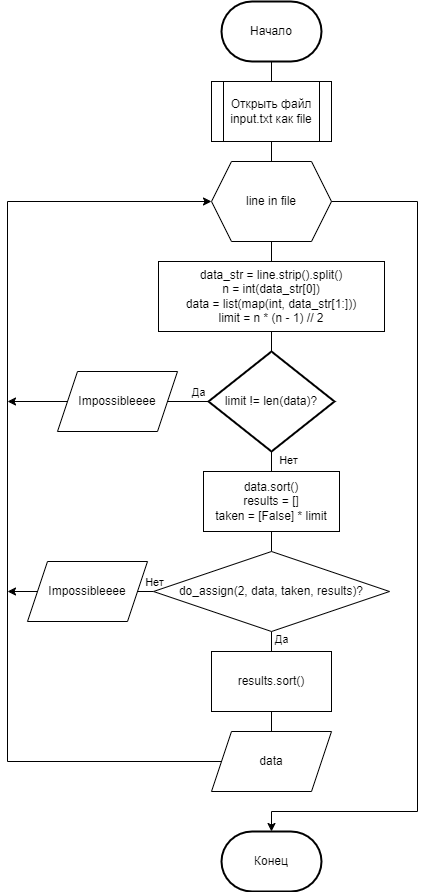

The diagram above was exported from draw.io. Its source (the exported page's mxGraphModel, read from the mxfile embedded in the PNG):
<mxGraphModel dx="1194" dy="814" grid="1" gridSize="10" guides="1" tooltips="1" connect="1" arrows="1" fold="1" page="1" pageScale="1" pageWidth="827" pageHeight="1169" math="0" shadow="0">
  <root>
    <mxCell id="0" />
    <mxCell id="1" parent="0" />
    <mxCell id="vYIwwJqUsWzmSZ0kTJ1c-6" style="edgeStyle=orthogonalEdgeStyle;rounded=0;orthogonalLoop=1;jettySize=auto;html=1;exitX=0.5;exitY=1;exitDx=0;exitDy=0;entryX=0.5;entryY=0;entryDx=0;entryDy=0;endArrow=none;endFill=0;" edge="1" parent="1" source="vYIwwJqUsWzmSZ0kTJ1c-1" target="vYIwwJqUsWzmSZ0kTJ1c-4">
      <mxGeometry relative="1" as="geometry" />
    </mxCell>
    <mxCell id="vYIwwJqUsWzmSZ0kTJ1c-1" value="Открыть файл input.txt как file" style="shape=process;whiteSpace=wrap;html=1;backgroundOutline=1;" vertex="1" parent="1">
      <mxGeometry x="354" y="110" width="120" height="60" as="geometry" />
    </mxCell>
    <mxCell id="vYIwwJqUsWzmSZ0kTJ1c-3" style="edgeStyle=orthogonalEdgeStyle;rounded=0;orthogonalLoop=1;jettySize=auto;html=1;exitX=0.5;exitY=1;exitDx=0;exitDy=0;exitPerimeter=0;entryX=0.5;entryY=0;entryDx=0;entryDy=0;endArrow=none;endFill=0;" edge="1" parent="1" source="vYIwwJqUsWzmSZ0kTJ1c-2" target="vYIwwJqUsWzmSZ0kTJ1c-1">
      <mxGeometry relative="1" as="geometry" />
    </mxCell>
    <mxCell id="vYIwwJqUsWzmSZ0kTJ1c-2" value="Начало" style="strokeWidth=2;html=1;shape=mxgraph.flowchart.terminator;whiteSpace=wrap;" vertex="1" parent="1">
      <mxGeometry x="364" y="30" width="100" height="60" as="geometry" />
    </mxCell>
    <mxCell id="vYIwwJqUsWzmSZ0kTJ1c-7" style="edgeStyle=orthogonalEdgeStyle;rounded=0;orthogonalLoop=1;jettySize=auto;html=1;exitX=0.5;exitY=1;exitDx=0;exitDy=0;entryX=0.5;entryY=0;entryDx=0;entryDy=0;endArrow=none;endFill=0;" edge="1" parent="1" source="vYIwwJqUsWzmSZ0kTJ1c-4" target="vYIwwJqUsWzmSZ0kTJ1c-5">
      <mxGeometry relative="1" as="geometry" />
    </mxCell>
    <mxCell id="vYIwwJqUsWzmSZ0kTJ1c-4" value="line in file" style="shape=hexagon;perimeter=hexagonPerimeter2;whiteSpace=wrap;html=1;fixedSize=1;" vertex="1" parent="1">
      <mxGeometry x="354" y="190" width="120" height="80" as="geometry" />
    </mxCell>
    <mxCell id="vYIwwJqUsWzmSZ0kTJ1c-5" value="data_str = line.strip().split()&lt;br&gt;n = int(data_str[0])&lt;br&gt;data = list(map(int, data_str[1:]))&lt;br&gt;limit = n * (n - 1) // 2" style="rounded=0;whiteSpace=wrap;html=1;" vertex="1" parent="1">
      <mxGeometry x="301" y="290" width="226" height="70" as="geometry" />
    </mxCell>
    <mxCell id="vYIwwJqUsWzmSZ0kTJ1c-10" style="edgeStyle=orthogonalEdgeStyle;rounded=0;orthogonalLoop=1;jettySize=auto;html=1;exitX=0;exitY=0.5;exitDx=0;exitDy=0;exitPerimeter=0;entryX=1;entryY=0.5;entryDx=0;entryDy=0;endArrow=none;endFill=0;" edge="1" parent="1" source="vYIwwJqUsWzmSZ0kTJ1c-8" target="vYIwwJqUsWzmSZ0kTJ1c-9">
      <mxGeometry relative="1" as="geometry" />
    </mxCell>
    <mxCell id="vYIwwJqUsWzmSZ0kTJ1c-11" value="Да" style="edgeLabel;html=1;align=center;verticalAlign=middle;resizable=0;points=[];" vertex="1" connectable="0" parent="vYIwwJqUsWzmSZ0kTJ1c-10">
      <mxGeometry x="0.2245" y="-1" relative="1" as="geometry">
        <mxPoint x="7" y="-9" as="offset" />
      </mxGeometry>
    </mxCell>
    <mxCell id="vYIwwJqUsWzmSZ0kTJ1c-15" style="edgeStyle=orthogonalEdgeStyle;rounded=0;orthogonalLoop=1;jettySize=auto;html=1;exitX=0.5;exitY=1;exitDx=0;exitDy=0;exitPerimeter=0;entryX=0.5;entryY=0;entryDx=0;entryDy=0;endArrow=none;endFill=0;" edge="1" parent="1" source="vYIwwJqUsWzmSZ0kTJ1c-8" target="vYIwwJqUsWzmSZ0kTJ1c-14">
      <mxGeometry relative="1" as="geometry" />
    </mxCell>
    <mxCell id="vYIwwJqUsWzmSZ0kTJ1c-16" value="Нет" style="edgeLabel;html=1;align=center;verticalAlign=middle;resizable=0;points=[];" vertex="1" connectable="0" parent="vYIwwJqUsWzmSZ0kTJ1c-15">
      <mxGeometry x="-0.1857" y="-1" relative="1" as="geometry">
        <mxPoint x="17" as="offset" />
      </mxGeometry>
    </mxCell>
    <mxCell id="vYIwwJqUsWzmSZ0kTJ1c-8" value="limit != len(data)?" style="strokeWidth=2;html=1;shape=mxgraph.flowchart.decision;whiteSpace=wrap;" vertex="1" parent="1">
      <mxGeometry x="351" y="380" width="126" height="100" as="geometry" />
    </mxCell>
    <mxCell id="vYIwwJqUsWzmSZ0kTJ1c-12" style="edgeStyle=orthogonalEdgeStyle;rounded=0;orthogonalLoop=1;jettySize=auto;html=1;exitX=0;exitY=0.5;exitDx=0;exitDy=0;" edge="1" parent="1" source="vYIwwJqUsWzmSZ0kTJ1c-9">
      <mxGeometry relative="1" as="geometry">
        <mxPoint x="150" y="430" as="targetPoint" />
      </mxGeometry>
    </mxCell>
    <mxCell id="vYIwwJqUsWzmSZ0kTJ1c-9" value="Impossibleeee" style="shape=parallelogram;perimeter=parallelogramPerimeter;whiteSpace=wrap;html=1;fixedSize=1;" vertex="1" parent="1">
      <mxGeometry x="200" y="400" width="120" height="60" as="geometry" />
    </mxCell>
    <mxCell id="vYIwwJqUsWzmSZ0kTJ1c-13" style="edgeStyle=orthogonalEdgeStyle;rounded=0;orthogonalLoop=1;jettySize=auto;html=1;exitX=0.5;exitY=1;exitDx=0;exitDy=0;entryX=0.5;entryY=0;entryDx=0;entryDy=0;entryPerimeter=0;endArrow=none;endFill=0;" edge="1" parent="1" source="vYIwwJqUsWzmSZ0kTJ1c-5" target="vYIwwJqUsWzmSZ0kTJ1c-8">
      <mxGeometry relative="1" as="geometry" />
    </mxCell>
    <mxCell id="vYIwwJqUsWzmSZ0kTJ1c-18" style="edgeStyle=orthogonalEdgeStyle;rounded=0;orthogonalLoop=1;jettySize=auto;html=1;exitX=0.5;exitY=1;exitDx=0;exitDy=0;entryX=0.5;entryY=0;entryDx=0;entryDy=0;endArrow=none;endFill=0;" edge="1" parent="1" source="vYIwwJqUsWzmSZ0kTJ1c-14" target="vYIwwJqUsWzmSZ0kTJ1c-17">
      <mxGeometry relative="1" as="geometry" />
    </mxCell>
    <mxCell id="vYIwwJqUsWzmSZ0kTJ1c-14" value="data.sort()&lt;br&gt;&lt;div&gt;results = []&lt;/div&gt;&lt;div&gt;&lt;span style=&quot;background-color: initial;&quot;&gt;taken = [False] * limit&lt;/span&gt;&lt;/div&gt;" style="rounded=0;whiteSpace=wrap;html=1;" vertex="1" parent="1">
      <mxGeometry x="346" y="500" width="136" height="60" as="geometry" />
    </mxCell>
    <mxCell id="vYIwwJqUsWzmSZ0kTJ1c-20" style="edgeStyle=orthogonalEdgeStyle;rounded=0;orthogonalLoop=1;jettySize=auto;html=1;exitX=0.5;exitY=1;exitDx=0;exitDy=0;entryX=0.5;entryY=0;entryDx=0;entryDy=0;endArrow=none;endFill=0;" edge="1" parent="1" source="vYIwwJqUsWzmSZ0kTJ1c-17" target="vYIwwJqUsWzmSZ0kTJ1c-19">
      <mxGeometry relative="1" as="geometry" />
    </mxCell>
    <mxCell id="vYIwwJqUsWzmSZ0kTJ1c-21" value="Да" style="edgeLabel;html=1;align=center;verticalAlign=middle;resizable=0;points=[];" vertex="1" connectable="0" parent="vYIwwJqUsWzmSZ0kTJ1c-20">
      <mxGeometry x="-0.1857" y="-1" relative="1" as="geometry">
        <mxPoint x="10" y="-1" as="offset" />
      </mxGeometry>
    </mxCell>
    <mxCell id="vYIwwJqUsWzmSZ0kTJ1c-25" style="edgeStyle=orthogonalEdgeStyle;rounded=0;orthogonalLoop=1;jettySize=auto;html=1;exitX=0;exitY=0.5;exitDx=0;exitDy=0;entryX=1;entryY=0.5;entryDx=0;entryDy=0;endArrow=none;endFill=0;" edge="1" parent="1" source="vYIwwJqUsWzmSZ0kTJ1c-17" target="vYIwwJqUsWzmSZ0kTJ1c-24">
      <mxGeometry relative="1" as="geometry" />
    </mxCell>
    <mxCell id="vYIwwJqUsWzmSZ0kTJ1c-26" value="Нет" style="edgeLabel;html=1;align=center;verticalAlign=middle;resizable=0;points=[];" vertex="1" connectable="0" parent="vYIwwJqUsWzmSZ0kTJ1c-25">
      <mxGeometry x="-0.2083" y="1" relative="1" as="geometry">
        <mxPoint x="6" y="-11" as="offset" />
      </mxGeometry>
    </mxCell>
    <mxCell id="vYIwwJqUsWzmSZ0kTJ1c-17" value="do_assign(2, data, taken, results)?" style="rhombus;whiteSpace=wrap;html=1;" vertex="1" parent="1">
      <mxGeometry x="296" y="580" width="236" height="80" as="geometry" />
    </mxCell>
    <mxCell id="vYIwwJqUsWzmSZ0kTJ1c-23" style="edgeStyle=orthogonalEdgeStyle;rounded=0;orthogonalLoop=1;jettySize=auto;html=1;exitX=0.5;exitY=1;exitDx=0;exitDy=0;entryX=0.5;entryY=0;entryDx=0;entryDy=0;endArrow=none;endFill=0;" edge="1" parent="1" source="vYIwwJqUsWzmSZ0kTJ1c-19" target="vYIwwJqUsWzmSZ0kTJ1c-22">
      <mxGeometry relative="1" as="geometry" />
    </mxCell>
    <mxCell id="vYIwwJqUsWzmSZ0kTJ1c-19" value="results.sort()" style="rounded=0;whiteSpace=wrap;html=1;" vertex="1" parent="1">
      <mxGeometry x="354" y="680" width="120" height="60" as="geometry" />
    </mxCell>
    <mxCell id="vYIwwJqUsWzmSZ0kTJ1c-27" style="edgeStyle=orthogonalEdgeStyle;rounded=0;orthogonalLoop=1;jettySize=auto;html=1;exitX=0;exitY=0.5;exitDx=0;exitDy=0;entryX=0;entryY=0.5;entryDx=0;entryDy=0;" edge="1" parent="1" source="vYIwwJqUsWzmSZ0kTJ1c-22" target="vYIwwJqUsWzmSZ0kTJ1c-4">
      <mxGeometry relative="1" as="geometry">
        <Array as="points">
          <mxPoint x="150" y="790" />
          <mxPoint x="150" y="230" />
        </Array>
      </mxGeometry>
    </mxCell>
    <mxCell id="vYIwwJqUsWzmSZ0kTJ1c-22" value="data" style="shape=parallelogram;perimeter=parallelogramPerimeter;whiteSpace=wrap;html=1;fixedSize=1;" vertex="1" parent="1">
      <mxGeometry x="354" y="760" width="120" height="60" as="geometry" />
    </mxCell>
    <mxCell id="vYIwwJqUsWzmSZ0kTJ1c-28" style="edgeStyle=orthogonalEdgeStyle;rounded=0;orthogonalLoop=1;jettySize=auto;html=1;exitX=0;exitY=0.5;exitDx=0;exitDy=0;" edge="1" parent="1" source="vYIwwJqUsWzmSZ0kTJ1c-24">
      <mxGeometry relative="1" as="geometry">
        <mxPoint x="150" y="620" as="targetPoint" />
      </mxGeometry>
    </mxCell>
    <mxCell id="vYIwwJqUsWzmSZ0kTJ1c-24" value="Impossibleeee" style="shape=parallelogram;perimeter=parallelogramPerimeter;whiteSpace=wrap;html=1;fixedSize=1;" vertex="1" parent="1">
      <mxGeometry x="170" y="590" width="120" height="60" as="geometry" />
    </mxCell>
    <mxCell id="vYIwwJqUsWzmSZ0kTJ1c-29" value="Конец" style="strokeWidth=2;html=1;shape=mxgraph.flowchart.terminator;whiteSpace=wrap;" vertex="1" parent="1">
      <mxGeometry x="364" y="860" width="100" height="60" as="geometry" />
    </mxCell>
    <mxCell id="vYIwwJqUsWzmSZ0kTJ1c-30" style="edgeStyle=orthogonalEdgeStyle;rounded=0;orthogonalLoop=1;jettySize=auto;html=1;exitX=1;exitY=0.5;exitDx=0;exitDy=0;entryX=0.5;entryY=0;entryDx=0;entryDy=0;entryPerimeter=0;" edge="1" parent="1" source="vYIwwJqUsWzmSZ0kTJ1c-4" target="vYIwwJqUsWzmSZ0kTJ1c-29">
      <mxGeometry relative="1" as="geometry">
        <Array as="points">
          <mxPoint x="560" y="230" />
          <mxPoint x="560" y="840" />
          <mxPoint x="414" y="840" />
        </Array>
      </mxGeometry>
    </mxCell>
  </root>
</mxGraphModel>